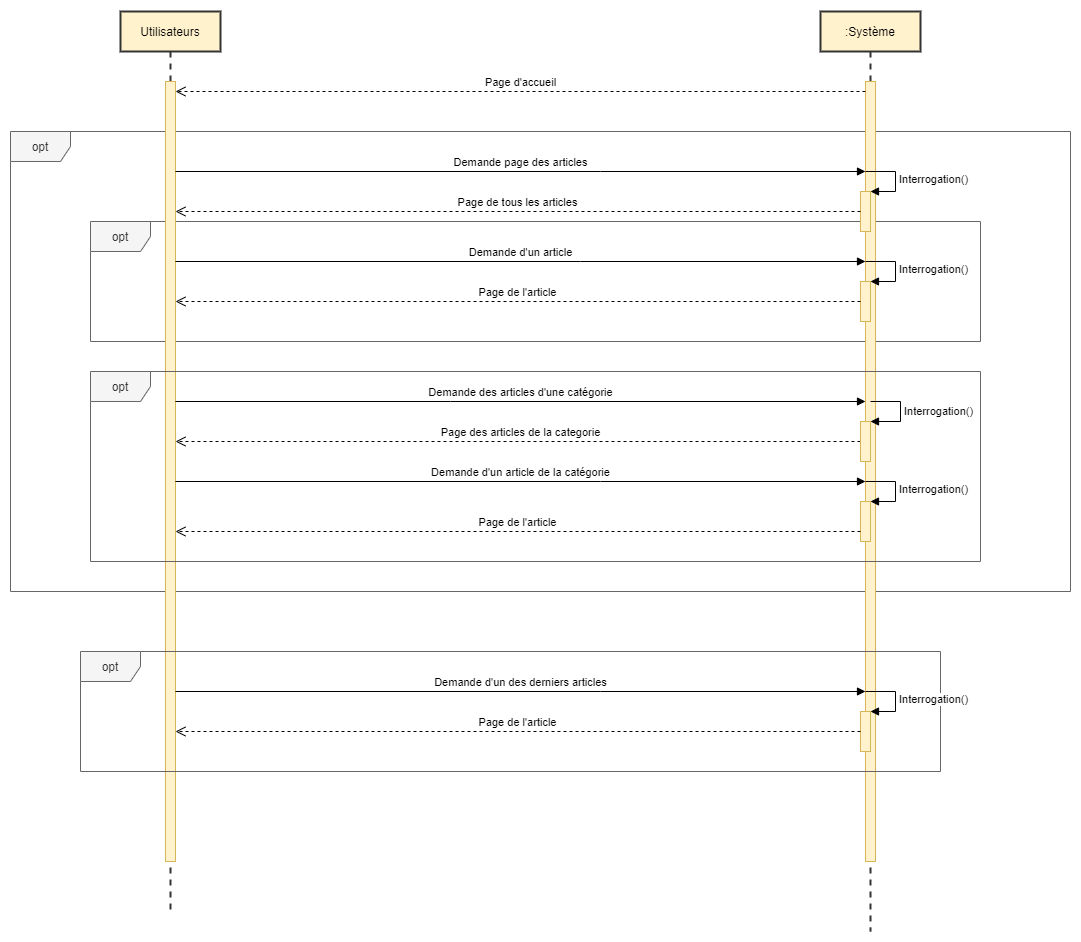

The diagram above was exported from draw.io. Its source (the exported page's mxGraphModel, read from the mxfile embedded in the PNG):
<mxGraphModel dx="1422" dy="762" grid="1" gridSize="10" guides="1" tooltips="1" connect="1" arrows="1" fold="1" page="1" pageScale="1" pageWidth="1654" pageHeight="2336" math="0" shadow="0">
  <root>
    <mxCell id="0" />
    <mxCell id="1" parent="0" />
    <mxCell id="Xei_MlgPp-Xr2AJO1HdS-99" value="opt" style="shape=umlFrame;whiteSpace=wrap;html=1;fillColor=#f5f5f5;strokeColor=#666666;fontColor=#333333;" vertex="1" parent="1">
      <mxGeometry x="120" y="310" width="890" height="120" as="geometry" />
    </mxCell>
    <mxCell id="Xei_MlgPp-Xr2AJO1HdS-78" value="opt" style="shape=umlFrame;whiteSpace=wrap;html=1;fillColor=#f5f5f5;strokeColor=#666666;fontColor=#333333;" vertex="1" parent="1">
      <mxGeometry x="40" y="220" width="1060" height="460" as="geometry" />
    </mxCell>
    <mxCell id="Xei_MlgPp-Xr2AJO1HdS-3" value="Utilisateurs" style="shape=umlLifeline;perimeter=lifelinePerimeter;container=1;collapsible=0;recursiveResize=0;rounded=0;shadow=0;strokeWidth=2;fillColor=#fff2cc;strokeColor=#333333;" vertex="1" parent="1">
      <mxGeometry x="150" y="100" width="100" height="900" as="geometry" />
    </mxCell>
    <mxCell id="Xei_MlgPp-Xr2AJO1HdS-4" value="" style="points=[];perimeter=orthogonalPerimeter;rounded=0;shadow=0;strokeWidth=1;fillColor=#fff2cc;strokeColor=#d6b656;" vertex="1" parent="Xei_MlgPp-Xr2AJO1HdS-3">
      <mxGeometry x="45" y="70" width="10" height="780" as="geometry" />
    </mxCell>
    <mxCell id="Xei_MlgPp-Xr2AJO1HdS-5" value=":Système" style="shape=umlLifeline;perimeter=lifelinePerimeter;whiteSpace=wrap;html=1;container=1;collapsible=0;recursiveResize=0;outlineConnect=0;fillColor=#fff2cc;strokeColor=#333333;strokeWidth=2;" vertex="1" parent="1">
      <mxGeometry x="850" y="100" width="100" height="920" as="geometry" />
    </mxCell>
    <mxCell id="Xei_MlgPp-Xr2AJO1HdS-6" value="" style="points=[];perimeter=orthogonalPerimeter;rounded=0;shadow=0;strokeWidth=1;fillColor=#fff2cc;strokeColor=#d6b656;" vertex="1" parent="Xei_MlgPp-Xr2AJO1HdS-5">
      <mxGeometry x="45" y="70" width="10" height="780" as="geometry" />
    </mxCell>
    <mxCell id="Xei_MlgPp-Xr2AJO1HdS-85" value="" style="html=1;points=[];perimeter=orthogonalPerimeter;fillColor=#fff2cc;strokeColor=#d6b656;" vertex="1" parent="Xei_MlgPp-Xr2AJO1HdS-5">
      <mxGeometry x="40" y="180" width="10" height="40" as="geometry" />
    </mxCell>
    <mxCell id="Xei_MlgPp-Xr2AJO1HdS-86" value="Interrogation()" style="edgeStyle=orthogonalEdgeStyle;html=1;align=left;spacingLeft=2;endArrow=block;rounded=0;entryX=1;entryY=0;" edge="1" target="Xei_MlgPp-Xr2AJO1HdS-85" parent="Xei_MlgPp-Xr2AJO1HdS-5">
      <mxGeometry relative="1" as="geometry">
        <mxPoint x="45" y="160" as="sourcePoint" />
        <Array as="points">
          <mxPoint x="75" y="160" />
        </Array>
      </mxGeometry>
    </mxCell>
    <mxCell id="Xei_MlgPp-Xr2AJO1HdS-87" value="" style="html=1;points=[];perimeter=orthogonalPerimeter;fillColor=#fff2cc;strokeColor=#d6b656;" vertex="1" parent="Xei_MlgPp-Xr2AJO1HdS-5">
      <mxGeometry x="40" y="270" width="10" height="40" as="geometry" />
    </mxCell>
    <mxCell id="Xei_MlgPp-Xr2AJO1HdS-88" value="Interrogation()" style="edgeStyle=orthogonalEdgeStyle;html=1;align=left;spacingLeft=2;endArrow=block;rounded=0;entryX=1;entryY=0;" edge="1" target="Xei_MlgPp-Xr2AJO1HdS-87" parent="Xei_MlgPp-Xr2AJO1HdS-5">
      <mxGeometry relative="1" as="geometry">
        <mxPoint x="45" y="250" as="sourcePoint" />
        <Array as="points">
          <mxPoint x="75" y="250" />
        </Array>
      </mxGeometry>
    </mxCell>
    <mxCell id="Xei_MlgPp-Xr2AJO1HdS-77" value="Page d'accueil" style="html=1;verticalAlign=bottom;endArrow=open;dashed=1;endSize=8;rounded=0;edgeStyle=orthogonalEdgeStyle;" edge="1" parent="1" source="Xei_MlgPp-Xr2AJO1HdS-6" target="Xei_MlgPp-Xr2AJO1HdS-4">
      <mxGeometry relative="1" as="geometry">
        <mxPoint x="760" y="310" as="sourcePoint" />
        <mxPoint x="680" y="310" as="targetPoint" />
        <Array as="points">
          <mxPoint x="670" y="180" />
          <mxPoint x="670" y="180" />
        </Array>
      </mxGeometry>
    </mxCell>
    <mxCell id="Xei_MlgPp-Xr2AJO1HdS-79" value="Demande page des articles" style="html=1;verticalAlign=bottom;endArrow=block;rounded=0;" edge="1" parent="1" source="Xei_MlgPp-Xr2AJO1HdS-4" target="Xei_MlgPp-Xr2AJO1HdS-6">
      <mxGeometry width="80" relative="1" as="geometry">
        <mxPoint x="680" y="390" as="sourcePoint" />
        <mxPoint x="760" y="390" as="targetPoint" />
        <Array as="points">
          <mxPoint x="630" y="260" />
        </Array>
      </mxGeometry>
    </mxCell>
    <mxCell id="Xei_MlgPp-Xr2AJO1HdS-81" value="Page de tous les articles" style="html=1;verticalAlign=bottom;endArrow=open;dashed=1;endSize=8;rounded=0;edgeStyle=orthogonalEdgeStyle;" edge="1" parent="1" source="Xei_MlgPp-Xr2AJO1HdS-85" target="Xei_MlgPp-Xr2AJO1HdS-4">
      <mxGeometry relative="1" as="geometry">
        <mxPoint x="760" y="320" as="sourcePoint" />
        <mxPoint x="680" y="320" as="targetPoint" />
        <Array as="points">
          <mxPoint x="430" y="300" />
          <mxPoint x="430" y="300" />
        </Array>
      </mxGeometry>
    </mxCell>
    <mxCell id="Xei_MlgPp-Xr2AJO1HdS-82" value="Demande d'un article" style="html=1;verticalAlign=bottom;endArrow=block;rounded=0;edgeStyle=orthogonalEdgeStyle;" edge="1" parent="1" source="Xei_MlgPp-Xr2AJO1HdS-4" target="Xei_MlgPp-Xr2AJO1HdS-6">
      <mxGeometry width="80" relative="1" as="geometry">
        <mxPoint x="680" y="320" as="sourcePoint" />
        <mxPoint x="760" y="320" as="targetPoint" />
        <Array as="points">
          <mxPoint x="610" y="350" />
          <mxPoint x="610" y="350" />
        </Array>
      </mxGeometry>
    </mxCell>
    <mxCell id="Xei_MlgPp-Xr2AJO1HdS-83" value="Page de l'article" style="html=1;verticalAlign=bottom;endArrow=open;dashed=1;endSize=8;rounded=0;edgeStyle=orthogonalEdgeStyle;" edge="1" parent="1" source="Xei_MlgPp-Xr2AJO1HdS-87" target="Xei_MlgPp-Xr2AJO1HdS-4">
      <mxGeometry relative="1" as="geometry">
        <mxPoint x="870" y="390" as="sourcePoint" />
        <mxPoint x="680" y="420" as="targetPoint" />
        <Array as="points">
          <mxPoint x="660" y="390" />
          <mxPoint x="660" y="390" />
        </Array>
      </mxGeometry>
    </mxCell>
    <mxCell id="Xei_MlgPp-Xr2AJO1HdS-90" value="opt" style="shape=umlFrame;whiteSpace=wrap;html=1;fillColor=#f5f5f5;strokeColor=#666666;fontColor=#333333;" vertex="1" parent="1">
      <mxGeometry x="110" y="740" width="860" height="120" as="geometry" />
    </mxCell>
    <mxCell id="Xei_MlgPp-Xr2AJO1HdS-91" value="" style="html=1;points=[];perimeter=orthogonalPerimeter;fillColor=#fff2cc;strokeColor=#d6b656;" vertex="1" parent="1">
      <mxGeometry x="890" y="800" width="10" height="40" as="geometry" />
    </mxCell>
    <mxCell id="Xei_MlgPp-Xr2AJO1HdS-92" value="Interrogation()" style="edgeStyle=orthogonalEdgeStyle;html=1;align=left;spacingLeft=2;endArrow=block;rounded=0;entryX=1;entryY=0;" edge="1" target="Xei_MlgPp-Xr2AJO1HdS-91" parent="1">
      <mxGeometry relative="1" as="geometry">
        <mxPoint x="895" y="780" as="sourcePoint" />
        <Array as="points">
          <mxPoint x="925" y="780" />
        </Array>
      </mxGeometry>
    </mxCell>
    <mxCell id="Xei_MlgPp-Xr2AJO1HdS-95" value="Demande d'un des derniers articles" style="html=1;verticalAlign=bottom;endArrow=block;rounded=0;" edge="1" parent="1">
      <mxGeometry width="80" relative="1" as="geometry">
        <mxPoint x="205" y="780" as="sourcePoint" />
        <mxPoint x="895" y="780" as="targetPoint" />
        <Array as="points">
          <mxPoint x="630" y="780" />
        </Array>
      </mxGeometry>
    </mxCell>
    <mxCell id="Xei_MlgPp-Xr2AJO1HdS-96" value="Page de l'article" style="html=1;verticalAlign=bottom;endArrow=open;dashed=1;endSize=8;rounded=0;edgeStyle=orthogonalEdgeStyle;" edge="1" source="Xei_MlgPp-Xr2AJO1HdS-91" parent="1">
      <mxGeometry relative="1" as="geometry">
        <mxPoint x="760" y="840" as="sourcePoint" />
        <mxPoint x="205" y="820" as="targetPoint" />
        <Array as="points">
          <mxPoint x="430" y="820" />
          <mxPoint x="430" y="820" />
        </Array>
      </mxGeometry>
    </mxCell>
    <mxCell id="Xei_MlgPp-Xr2AJO1HdS-100" value="opt" style="shape=umlFrame;whiteSpace=wrap;html=1;fillColor=#f5f5f5;strokeColor=#666666;fontColor=#333333;" vertex="1" parent="1">
      <mxGeometry x="120" y="460" width="890" height="190" as="geometry" />
    </mxCell>
    <mxCell id="Xei_MlgPp-Xr2AJO1HdS-101" value="Demande des articles d'une catégorie" style="html=1;verticalAlign=bottom;endArrow=block;rounded=0;edgeStyle=orthogonalEdgeStyle;" edge="1" parent="1" source="Xei_MlgPp-Xr2AJO1HdS-4" target="Xei_MlgPp-Xr2AJO1HdS-6">
      <mxGeometry width="80" relative="1" as="geometry">
        <mxPoint x="205" y="350" as="sourcePoint" />
        <mxPoint x="895" y="350" as="targetPoint" />
        <Array as="points">
          <mxPoint x="480" y="490" />
          <mxPoint x="480" y="490" />
        </Array>
      </mxGeometry>
    </mxCell>
    <mxCell id="Xei_MlgPp-Xr2AJO1HdS-102" value="Page des articles de la categorie" style="html=1;verticalAlign=bottom;endArrow=open;dashed=1;endSize=8;rounded=0;edgeStyle=orthogonalEdgeStyle;" edge="1" parent="1" source="Xei_MlgPp-Xr2AJO1HdS-106" target="Xei_MlgPp-Xr2AJO1HdS-4">
      <mxGeometry x="-0.0073" relative="1" as="geometry">
        <mxPoint x="870" y="330" as="sourcePoint" />
        <mxPoint x="205" y="300" as="targetPoint" />
        <Array as="points">
          <mxPoint x="680" y="530" />
          <mxPoint x="680" y="530" />
        </Array>
        <mxPoint as="offset" />
      </mxGeometry>
    </mxCell>
    <mxCell id="Xei_MlgPp-Xr2AJO1HdS-103" value="Demande d'un article de la catégorie" style="html=1;verticalAlign=bottom;endArrow=block;rounded=0;edgeStyle=orthogonalEdgeStyle;" edge="1" parent="1" source="Xei_MlgPp-Xr2AJO1HdS-4" target="Xei_MlgPp-Xr2AJO1HdS-6">
      <mxGeometry width="80" relative="1" as="geometry">
        <mxPoint x="205" y="350" as="sourcePoint" />
        <mxPoint x="895" y="350" as="targetPoint" />
        <Array as="points">
          <mxPoint x="630" y="570" />
          <mxPoint x="630" y="570" />
        </Array>
      </mxGeometry>
    </mxCell>
    <mxCell id="Xei_MlgPp-Xr2AJO1HdS-106" value="" style="html=1;points=[];perimeter=orthogonalPerimeter;fillColor=#fff2cc;strokeColor=#d6b656;" vertex="1" parent="1">
      <mxGeometry x="890" y="510" width="10" height="40" as="geometry" />
    </mxCell>
    <mxCell id="Xei_MlgPp-Xr2AJO1HdS-107" value="Interrogation()" style="edgeStyle=orthogonalEdgeStyle;html=1;align=left;spacingLeft=2;endArrow=block;rounded=0;entryX=1;entryY=0;" edge="1" target="Xei_MlgPp-Xr2AJO1HdS-106" parent="1">
      <mxGeometry relative="1" as="geometry">
        <mxPoint x="900" y="490" as="sourcePoint" />
        <Array as="points">
          <mxPoint x="930" y="490" />
        </Array>
      </mxGeometry>
    </mxCell>
    <mxCell id="Xei_MlgPp-Xr2AJO1HdS-108" value="" style="html=1;points=[];perimeter=orthogonalPerimeter;fillColor=#fff2cc;strokeColor=#d6b656;" vertex="1" parent="1">
      <mxGeometry x="890" y="590" width="10" height="40" as="geometry" />
    </mxCell>
    <mxCell id="Xei_MlgPp-Xr2AJO1HdS-109" value="Interrogation()" style="edgeStyle=orthogonalEdgeStyle;html=1;align=left;spacingLeft=2;endArrow=block;rounded=0;entryX=1;entryY=0;" edge="1" target="Xei_MlgPp-Xr2AJO1HdS-108" parent="1">
      <mxGeometry relative="1" as="geometry">
        <mxPoint x="895" y="570" as="sourcePoint" />
        <Array as="points">
          <mxPoint x="925" y="570" />
        </Array>
      </mxGeometry>
    </mxCell>
    <mxCell id="Xei_MlgPp-Xr2AJO1HdS-110" value="Page de l'article" style="html=1;verticalAlign=bottom;endArrow=open;dashed=1;endSize=8;rounded=0;edgeStyle=orthogonalEdgeStyle;" edge="1" parent="1" source="Xei_MlgPp-Xr2AJO1HdS-108" target="Xei_MlgPp-Xr2AJO1HdS-4">
      <mxGeometry relative="1" as="geometry">
        <mxPoint x="890" y="390" as="sourcePoint" />
        <mxPoint x="205" y="390" as="targetPoint" />
        <Array as="points">
          <mxPoint x="260" y="620" />
          <mxPoint x="260" y="620" />
        </Array>
      </mxGeometry>
    </mxCell>
  </root>
</mxGraphModel>